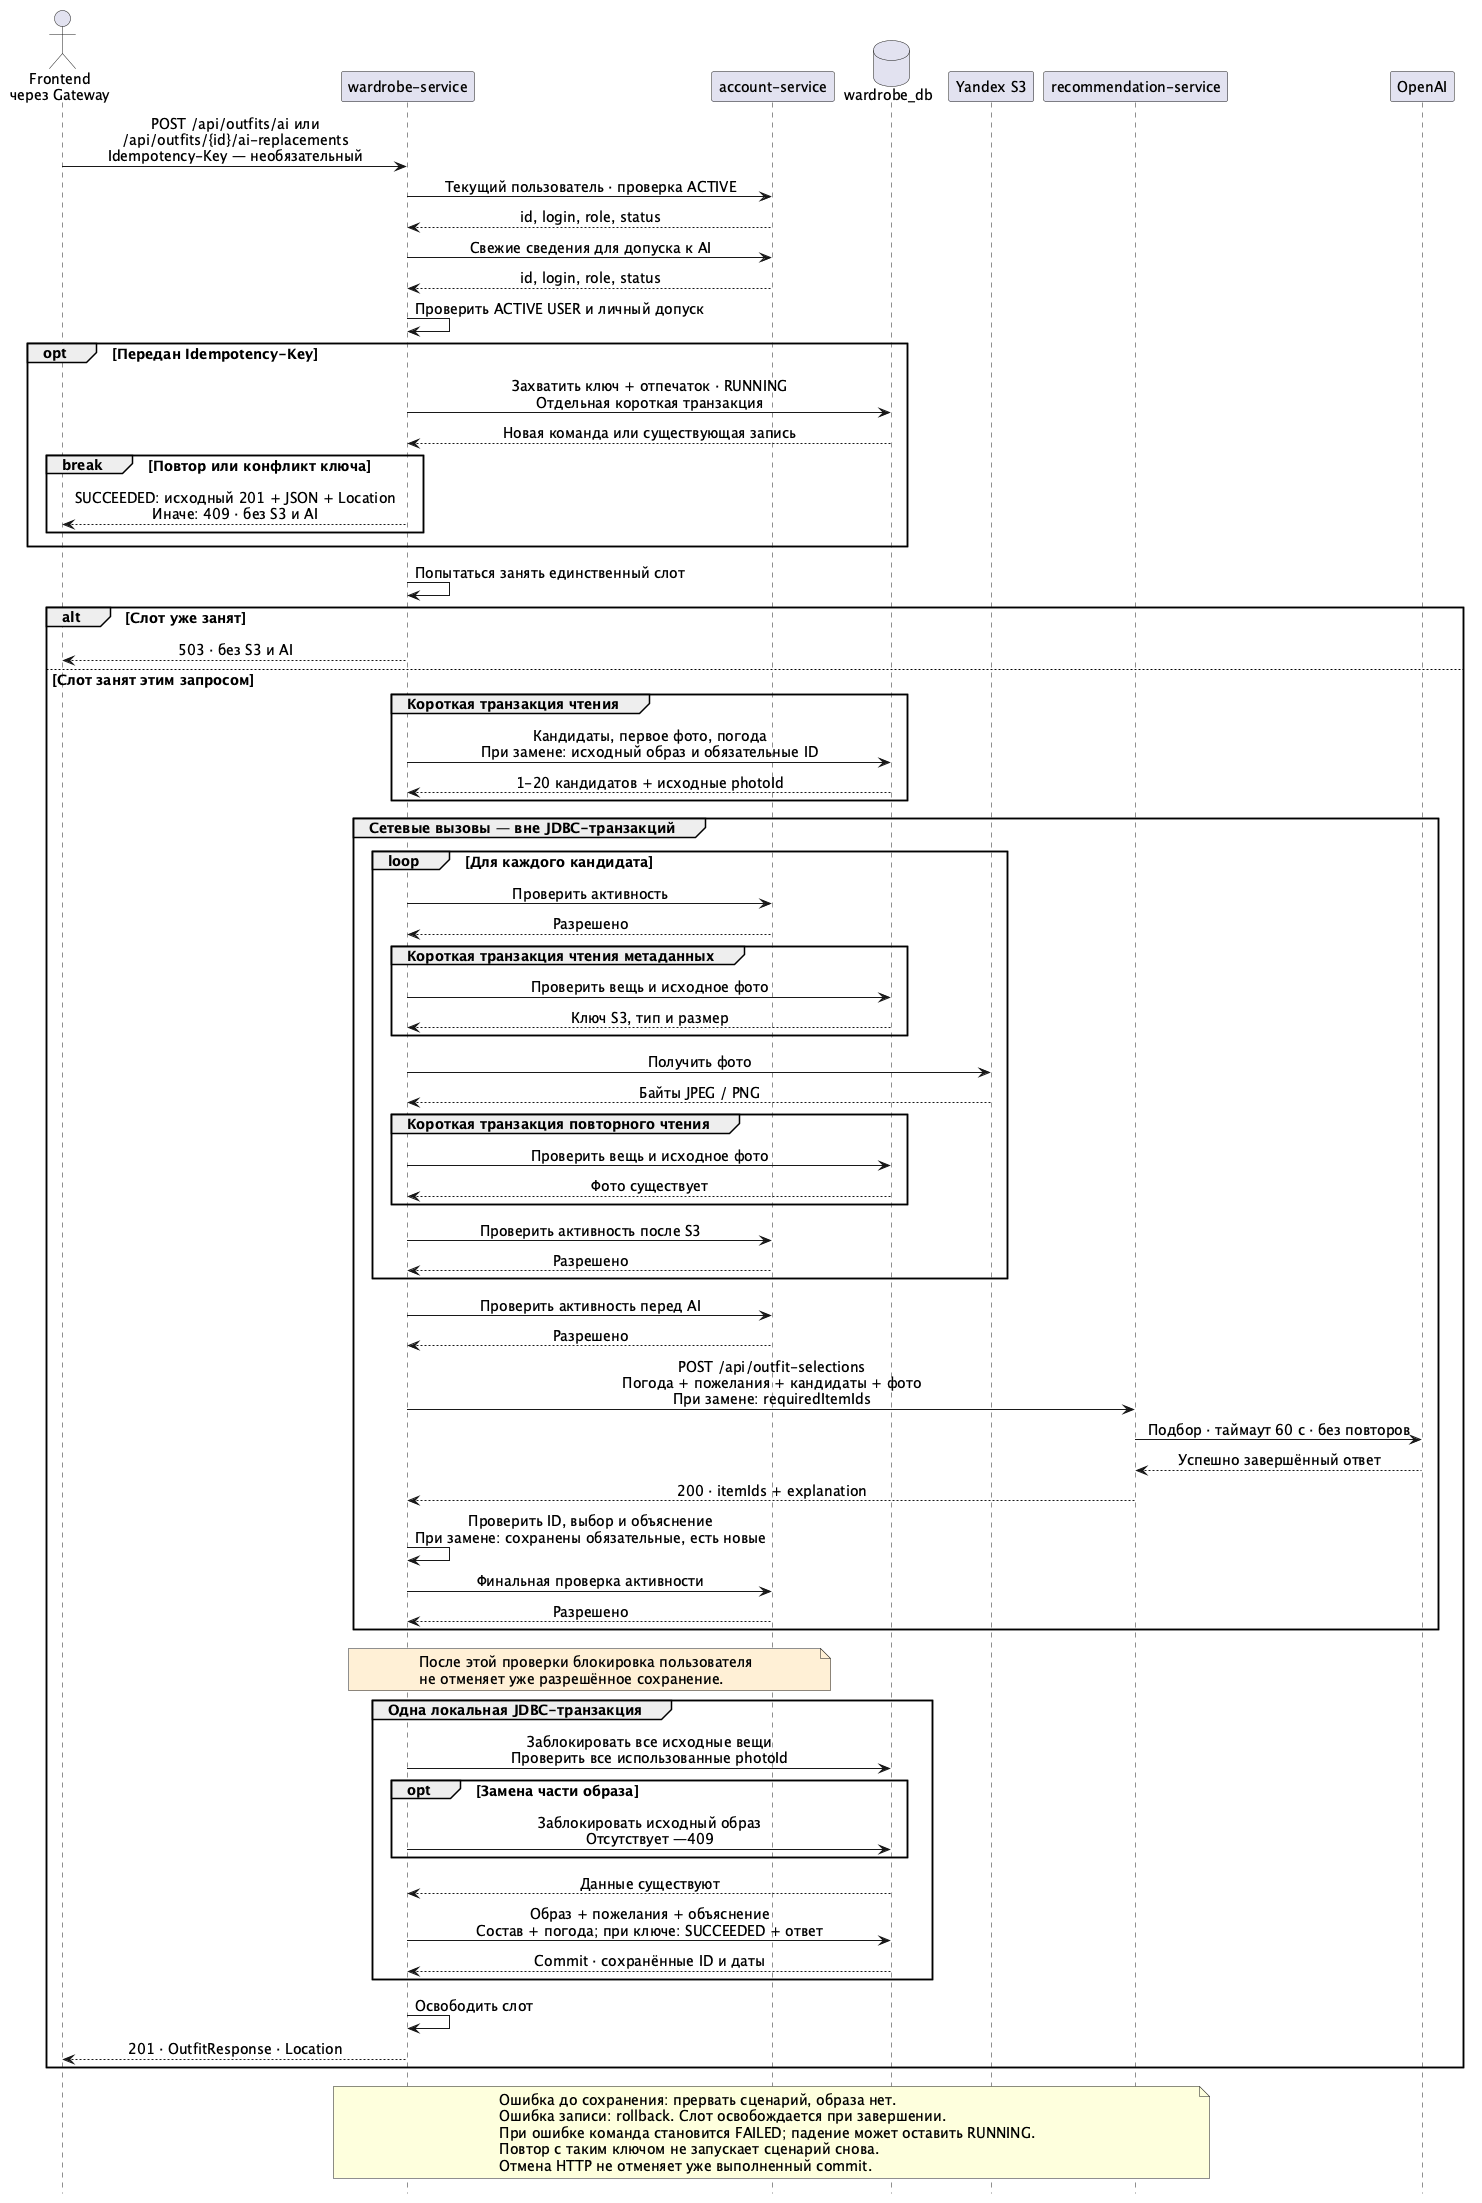

The diagram above was rendered by PlantUML. Its source (embedded in the PNG):
@startuml ai-selection
skinparam backgroundColor #FFFFFF
skinparam defaultFontName SansSerif
skinparam defaultFontSize 14
skinparam shadowing false
skinparam sequenceMessageAlign center
skinparam responseMessageBelowArrow true
hide footbox

actor "Frontend\nчерез Gateway" as client
participant "wardrobe-service" as wardrobe
participant "account-service" as account
database "wardrobe_db" as db
participant "Yandex S3" as s3
participant "recommendation-service" as recommendation
participant "OpenAI" as ai

client -> wardrobe : POST /api/outfits/ai или\n/api/outfits/{id}/ai-replacements\nIdempotency-Key — необязательный
wardrobe -> account : Текущий пользователь · проверка ACTIVE
account --> wardrobe : id, login, role, status
wardrobe -> account : Свежие сведения для допуска к AI
account --> wardrobe : id, login, role, status
wardrobe -> wardrobe : Проверить ACTIVE USER и личный допуск

opt Передан Idempotency-Key
  wardrobe -> db : Захватить ключ + отпечаток · RUNNING\nОтдельная короткая транзакция
  db --> wardrobe : Новая команда или существующая запись
  break Повтор или конфликт ключа
    wardrobe --> client : SUCCEEDED: исходный 201 + JSON + Location\nИначе: 409 · без S3 и AI
  end
end
wardrobe -> wardrobe : Попытаться занять единственный слот

alt Слот уже занят
  wardrobe --> client : 503 · без S3 и AI
else Слот занят этим запросом
  group Короткая транзакция чтения
    wardrobe -> db : Кандидаты, первое фото, погода\nПри замене: исходный образ и обязательные ID
    db --> wardrobe : 1-20 кандидатов + исходные photoId
  end

  group Сетевые вызовы — вне JDBC-транзакций
    loop Для каждого кандидата
      wardrobe -> account : Проверить активность
      account --> wardrobe : Разрешено
      group Короткая транзакция чтения метаданных
        wardrobe -> db : Проверить вещь и исходное фото
        db --> wardrobe : Ключ S3, тип и размер
      end
      wardrobe -> s3 : Получить фото
      s3 --> wardrobe : Байты JPEG / PNG
      group Короткая транзакция повторного чтения
        wardrobe -> db : Проверить вещь и исходное фото
        db --> wardrobe : Фото существует
      end
      wardrobe -> account : Проверить активность после S3
      account --> wardrobe : Разрешено
    end
    wardrobe -> account : Проверить активность перед AI
    account --> wardrobe : Разрешено
    wardrobe -> recommendation : POST /api/outfit-selections\nПогода + пожелания + кандидаты + фото\nПри замене: requiredItemIds
    recommendation -> ai : Подбор · таймаут 60 с · без повторов
    ai --> recommendation : Успешно завершённый ответ
    recommendation --> wardrobe : 200 · itemIds + explanation
    wardrobe -> wardrobe : Проверить ID, выбор и объяснение\nПри замене: сохранены обязательные, есть новые
    wardrobe -> account : Финальная проверка активности
    account --> wardrobe : Разрешено
  end

  note over wardrobe, account #FFF0D6
    После этой проверки блокировка пользователя
    не отменяет уже разрешённое сохранение.
  end note

  group Одна локальная JDBC-транзакция
    wardrobe -> db : Заблокировать все исходные вещи\nПроверить все использованные photoId
    opt Замена части образа
      wardrobe -> db : Заблокировать исходный образ\nОтсутствует —409
    end
    db --> wardrobe : Данные существуют
    wardrobe -> db : Образ + пожелания + объяснение\nСостав + погода; при ключе: SUCCEEDED + ответ
    db --> wardrobe : Commit · сохранённые ID и даты
  end
  wardrobe -> wardrobe : Освободить слот
  wardrobe --> client : 201 · OutfitResponse · Location
end

note over wardrobe, recommendation
  Ошибка до сохранения: прервать сценарий, образа нет.
  Ошибка записи: rollback. Слот освобождается при завершении.
  При ошибке команда становится FAILED; падение может оставить RUNNING.
  Повтор с таким ключом не запускает сценарий снова.
  Отмена HTTP не отменяет уже выполненный commit.
end note
@enduml